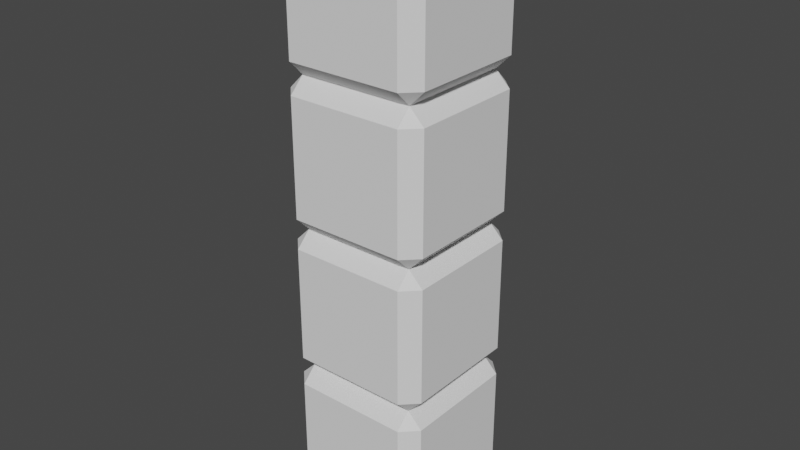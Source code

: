 # Source: primitive_4.blend  (saved by Blender 3.5.10; exported with 4.5.12 LTS)
import bpy
from mathutils import Matrix  # noqa: F401  (used for matrix-valued properties, if any)

bpy.ops.wm.read_factory_settings(use_empty=True)
scene = bpy.context.scene
scene.name = 'Scene'

# ---- collections
col_collection = bpy.data.collections.new('Collection'); scene.collection.children.link(col_collection)

# ---- world
world_world = bpy.data.worlds.new('World'); scene.world = world_world
world_world.use_nodes = True; world_world.node_tree.nodes.clear()
_N = world_world.node_tree.nodes; _L = world_world.node_tree.links
n0 = _N.new('ShaderNodeOutputWorld'); n0.name = 'World Output'; n0.location = (300, 300)
n1 = _N.new('ShaderNodeBackground'); n1.name = 'Background'; n1.location = (10, 300)
n1.inputs[0].default_value = (0.05088, 0.05088, 0.05088, 1.0)
_L.new(n1.outputs[0], n0.inputs[0])
n0.is_active_output = True
world_world.color = (0.05088, 0.05088, 0.05088)
world_world.use_sun_shadow = False
world_world.sun_shadow_jitter_overblur = 0.0

# ---- meshes
me_cube_001 = bpy.data.meshes.new('Cube.001')
me_cube_001.from_pydata([(-0.7947, -1.0, 0.7947), (-0.7947, -0.7947, 1.0), (-1.0, -0.7947, 0.7947), (-0.7947, 0.7947, 1.0), (-0.7947, 1.0, 0.7947), (-1.0, 0.7947, 0.7947), (-0.7947, -1.0, -0.7947), (-1.0, -0.7947, -0.7947), (-0.7947, -0.7947, -1.0), (-0.7947, 1.0, -0.7947), (-0.7947, 0.7947, -1.0), (-1.0, 0.7947, -0.7947), (0.7947, -1.0, 0.7947), (1.0, -0.7947, 0.7947), (0.7947, -0.7947, 1.0), (0.7947, 1.0, 0.7947), (0.7947, 0.7947, 1.0), (1.0, 0.7947, 0.7947), (0.7947, -1.0, -0.7947), (0.7947, -0.7947, -1.0), (1.0, -0.7947, -0.7947), (0.7947, 1.0, -0.7947), (1.0, 0.7947, -0.7947), (0.7947, 0.7947, -1.0)], [], [(14, 16, 3, 1), (20, 22, 17, 13), (21, 9, 4, 15), (2, 5, 11, 7), (8, 10, 23, 19), (0, 1, 2), (3, 4, 5), (6, 7, 8), (9, 10, 11), (12, 13, 14), (15, 16, 17), (18, 19, 20), (21, 22, 23), (6, 0, 2, 7), (1, 3, 5, 2), (4, 9, 11, 5), (10, 8, 7, 11), (18, 6, 8, 19), (9, 21, 23, 10), (22, 20, 19, 23), (12, 18, 20, 13), (21, 15, 17, 22), (16, 14, 13, 17), (0, 12, 14, 1), (15, 4, 3, 16), (6, 18, 12, 0)])
_uv = me_cube_001.uv_layers.new(name='UVMap')
_uv.uv.foreach_set('vector', [0.4007, 0.7757, 0.5993, 0.7757, 0.5993, 0.9743, 0.4007, 0.9743, 0.4007, 0.5257, 0.5993, 0.5257, 0.5993, 0.7243, 0.4007, 0.7243, 0.6507, 0.5257, 0.8493, 0.5257, 0.8493, 0.7243, 0.6507, 0.7243, 0.4007, 0.02567, 0.5993, 0.02567, 0.5993, 0.2243, 0.4007, 0.2243, 0.4007, 0.2757, 0.5993, 0.2757, 0.5993, 0.4743, 0.4007, 0.4743, 0.1507, 0.7243, 0.1507, 0.75, 0.125, 0.7243, 0.5993, 0.0, 0.625, 0.02567, 0.5993, 0.02567, 0.1507, 0.5257, 0.125, 0.5257, 0.1507, 0.5, 0.625, 0.2243, 0.5993, 0.25, 0.5993, 0.2243, 0.3493, 0.7243, 0.375, 0.7243, 0.3493, 0.75, 0.625, 0.7757, 0.5993, 0.7757, 0.5993, 0.75, 0.3493, 0.5257, 0.3493, 0.5, 0.375, 0.5257, 0.625, 0.4743, 0.5993, 0.5, 0.5993, 0.4743, 0.1507, 0.5257, 0.1507, 0.7243, 0.125, 0.7243, 0.125, 0.5257, 0.4007, 0.0, 0.5993, 0.0, 0.5993, 0.02567, 0.4007, 0.02567, 0.625, 0.02567, 0.625, 0.2243, 0.5993, 0.2243, 0.5993, 0.02567, 0.5993, 0.2757, 0.4007, 0.2757, 0.4007, 0.2243, 0.5993, 0.2243, 0.3493, 0.5257, 0.1507, 0.5257, 0.1507, 0.5, 0.3493, 0.5, 0.625, 0.2757, 0.625, 0.4743, 0.5993, 0.4743, 0.5993, 0.2757, 0.5993, 0.5257, 0.4007, 0.5257, 0.4007, 0.4743, 0.5993, 0.4743, 0.3493, 0.7243, 0.3493, 0.5257, 0.4007, 0.5257, 0.4007, 0.7243, 0.6507, 0.5257, 0.6507, 0.7243, 0.5993, 0.7243, 0.5993, 0.5257, 0.5993, 0.7757, 0.4007, 0.7757, 0.4007, 0.7243, 0.5993, 0.7243, 0.1507, 0.7243, 0.3493, 0.7243, 0.3493, 0.75, 0.1507, 0.75, 0.625, 0.7757, 0.625, 0.9743, 0.5993, 0.9743, 0.5993, 0.7757, 0.1507, 0.5257, 0.3493, 0.5257, 0.3493, 0.7243, 0.1507, 0.7243])
me_cube_001.update()
me_cube_001.normals_split_custom_set([tuple(v) for v in zip(*[iter([0.0, 0.0, 1.0, 0.0, 0.0, 1.0, 0.0, 0.0, 1.0, 0.0, 0.0, 1.0, 1.0, 0.0, 0.0, 1.0, 0.0, 0.0, 1.0, 0.0, 0.0, 1.0, 0.0, 0.0, 0.0, 1.0, 0.0, 0.0, 1.0, 0.0, 0.0, 1.0, 0.0, 0.0, 1.0, 0.0, -1.0, 0.0, 0.0, -1.0, 0.0, 0.0, -1.0, 0.0, 0.0, -1.0, 0.0, 0.0, 0.0, 0.0, -1.0, 0.0, 0.0, -1.0, 0.0, 0.0, -1.0, 0.0, 0.0, -1.0, -0.5774, -0.5774, 0.5774, -0.5774, -0.5774, 0.5774, -0.5774, -0.5774, 0.5774, -0.5774, 0.5774, 0.5774, -0.5774, 0.5774, 0.5774, -0.5774, 0.5774, 0.5774, -0.5774, -0.5774, -0.5774, -0.5774, -0.5774, -0.5774, -0.5774, -0.5774, -0.5774, -0.5774, 0.5774, -0.5774, -0.5774, 0.5774, -0.5774, -0.5774, 0.5774, -0.5774, 0.5774, -0.5774, 0.5774, 0.5774, -0.5774, 0.5774, 0.5774, -0.5774, 0.5774, 0.5774, 0.5774, 0.5774, 0.5774, 0.5774, 0.5774, 0.5774, 0.5774, 0.5774, 0.5774, -0.5774, -0.5774, 0.5774, -0.5774, -0.5774, 0.5774, -0.5774, -0.5774, 0.5774, 0.5774, -0.5774, 0.5774, 0.5774, -0.5774, 0.5774, 0.5774, -0.5774, -0.7071, -0.7071, 0.0, -0.7071, -0.7071, 0.0, -0.7071, -0.7071, 0.0, -0.7071, -0.7071, 0.0, -0.7071, 0.0, 0.7071, -0.7071, 0.0, 0.7071, -0.7071, 0.0, 0.7071, -0.7071, 0.0, 0.7071, -0.7071, 0.7071, 0.0, -0.7071, 0.7071, 0.0, -0.7071, 0.7071, 0.0, -0.7071, 0.7071, 0.0, -0.7071, 0.0, -0.7071, -0.7071, 0.0, -0.7071, -0.7071, 0.0, -0.7071, -0.7071, 0.0, -0.7071, 0.0, -0.7071, -0.7071, 0.0, -0.7071, -0.7071, 0.0, -0.7071, -0.7071, 0.0, -0.7071, -0.7071, 0.0, 0.7071, -0.7071, 0.0, 0.7071, -0.7071, 0.0, 0.7071, -0.7071, 0.0, 0.7071, -0.7071, 0.7071, 0.0, -0.7071, 0.7071, 0.0, -0.7071, 0.7071, 0.0, -0.7071, 0.7071, 0.0, -0.7071, 0.7071, -0.7071, 0.0, 0.7071, -0.7071, 0.0, 0.7071, -0.7071, 0.0, 0.7071, -0.7071, 0.0, 0.7071, 0.7071, 0.0, 0.7071, 0.7071, 0.0, 0.7071, 0.7071, 0.0, 0.7071, 0.7071, 0.0, 0.7071, 0.0, 0.7071, 0.7071, 0.0, 0.7071, 0.7071, 0.0, 0.7071, 0.7071, 0.0, 0.7071, 0.0, -0.7071, 0.7071, 0.0, -0.7071, 0.7071, 0.0, -0.7071, 0.7071, 0.0, -0.7071, 0.7071, 0.0, 0.7071, 0.7071, 0.0, 0.7071, 0.7071, 0.0, 0.7071, 0.7071, 0.0, 0.7071, 0.7071, 0.0, -1.0, 0.0, 0.0, -1.0, 0.0, 0.0, -1.0, 0.0, 0.0, -1.0, 0.0])] * 3)])
me_cube_002 = bpy.data.meshes.new('Cube.002')
me_cube_002.from_pydata([(-0.7947, -1.0, 0.7947), (-0.7947, -0.7947, 1.0), (-1.0, -0.7947, 0.7947), (-0.7947, 0.7947, 1.0), (-0.7947, 1.0, 0.7947), (-1.0, 0.7947, 0.7947), (-0.7947, -1.0, -0.7947), (-1.0, -0.7947, -0.7947), (-0.7947, -0.7947, -1.0), (-0.7947, 1.0, -0.7947), (-0.7947, 0.7947, -1.0), (-1.0, 0.7947, -0.7947), (0.7947, -1.0, 0.7947), (1.0, -0.7947, 0.7947), (0.7947, -0.7947, 1.0), (0.7947, 1.0, 0.7947), (0.7947, 0.7947, 1.0), (1.0, 0.7947, 0.7947), (0.7947, -1.0, -0.7947), (0.7947, -0.7947, -1.0), (1.0, -0.7947, -0.7947), (0.7947, 1.0, -0.7947), (1.0, 0.7947, -0.7947), (0.7947, 0.7947, -1.0)], [], [(14, 16, 3, 1), (20, 22, 17, 13), (21, 9, 4, 15), (2, 5, 11, 7), (8, 10, 23, 19), (0, 1, 2), (3, 4, 5), (6, 7, 8), (9, 10, 11), (12, 13, 14), (15, 16, 17), (18, 19, 20), (21, 22, 23), (6, 0, 2, 7), (1, 3, 5, 2), (4, 9, 11, 5), (10, 8, 7, 11), (18, 6, 8, 19), (9, 21, 23, 10), (22, 20, 19, 23), (12, 18, 20, 13), (21, 15, 17, 22), (16, 14, 13, 17), (0, 12, 14, 1), (15, 4, 3, 16), (6, 18, 12, 0)])
_uv = me_cube_002.uv_layers.new(name='UVMap')
_uv.uv.foreach_set('vector', [0.4007, 0.7757, 0.5993, 0.7757, 0.5993, 0.9743, 0.4007, 0.9743, 0.4007, 0.5257, 0.5993, 0.5257, 0.5993, 0.7243, 0.4007, 0.7243, 0.6507, 0.5257, 0.8493, 0.5257, 0.8493, 0.7243, 0.6507, 0.7243, 0.4007, 0.02567, 0.5993, 0.02567, 0.5993, 0.2243, 0.4007, 0.2243, 0.4007, 0.2757, 0.5993, 0.2757, 0.5993, 0.4743, 0.4007, 0.4743, 0.1507, 0.7243, 0.1507, 0.75, 0.125, 0.7243, 0.5993, 0.0, 0.625, 0.02567, 0.5993, 0.02567, 0.1507, 0.5257, 0.125, 0.5257, 0.1507, 0.5, 0.625, 0.2243, 0.5993, 0.25, 0.5993, 0.2243, 0.3493, 0.7243, 0.375, 0.7243, 0.3493, 0.75, 0.625, 0.7757, 0.5993, 0.7757, 0.5993, 0.75, 0.3493, 0.5257, 0.3493, 0.5, 0.375, 0.5257, 0.625, 0.4743, 0.5993, 0.5, 0.5993, 0.4743, 0.1507, 0.5257, 0.1507, 0.7243, 0.125, 0.7243, 0.125, 0.5257, 0.4007, 0.0, 0.5993, 0.0, 0.5993, 0.02567, 0.4007, 0.02567, 0.625, 0.02567, 0.625, 0.2243, 0.5993, 0.2243, 0.5993, 0.02567, 0.5993, 0.2757, 0.4007, 0.2757, 0.4007, 0.2243, 0.5993, 0.2243, 0.3493, 0.5257, 0.1507, 0.5257, 0.1507, 0.5, 0.3493, 0.5, 0.625, 0.2757, 0.625, 0.4743, 0.5993, 0.4743, 0.5993, 0.2757, 0.5993, 0.5257, 0.4007, 0.5257, 0.4007, 0.4743, 0.5993, 0.4743, 0.3493, 0.7243, 0.3493, 0.5257, 0.4007, 0.5257, 0.4007, 0.7243, 0.6507, 0.5257, 0.6507, 0.7243, 0.5993, 0.7243, 0.5993, 0.5257, 0.5993, 0.7757, 0.4007, 0.7757, 0.4007, 0.7243, 0.5993, 0.7243, 0.1507, 0.7243, 0.3493, 0.7243, 0.3493, 0.75, 0.1507, 0.75, 0.625, 0.7757, 0.625, 0.9743, 0.5993, 0.9743, 0.5993, 0.7757, 0.1507, 0.5257, 0.3493, 0.5257, 0.3493, 0.7243, 0.1507, 0.7243])
me_cube_002.update()
me_cube_002.normals_split_custom_set([tuple(v) for v in zip(*[iter([0.0, 0.0, 1.0, 0.0, 0.0, 1.0, 0.0, 0.0, 1.0, 0.0, 0.0, 1.0, 1.0, 0.0, 0.0, 1.0, 0.0, 0.0, 1.0, 0.0, 0.0, 1.0, 0.0, 0.0, 0.0, 1.0, 0.0, 0.0, 1.0, 0.0, 0.0, 1.0, 0.0, 0.0, 1.0, 0.0, -1.0, 0.0, 0.0, -1.0, 0.0, 0.0, -1.0, 0.0, 0.0, -1.0, 0.0, 0.0, 0.0, 0.0, -1.0, 0.0, 0.0, -1.0, 0.0, 0.0, -1.0, 0.0, 0.0, -1.0, -0.5774, -0.5774, 0.5774, -0.5774, -0.5774, 0.5774, -0.5774, -0.5774, 0.5774, -0.5774, 0.5774, 0.5774, -0.5774, 0.5774, 0.5774, -0.5774, 0.5774, 0.5774, -0.5774, -0.5774, -0.5774, -0.5774, -0.5774, -0.5774, -0.5774, -0.5774, -0.5774, -0.5774, 0.5774, -0.5774, -0.5774, 0.5774, -0.5774, -0.5774, 0.5774, -0.5774, 0.5774, -0.5774, 0.5774, 0.5774, -0.5774, 0.5774, 0.5774, -0.5774, 0.5774, 0.5774, 0.5774, 0.5774, 0.5774, 0.5774, 0.5774, 0.5774, 0.5774, 0.5774, 0.5774, -0.5774, -0.5774, 0.5774, -0.5774, -0.5774, 0.5774, -0.5774, -0.5774, 0.5774, 0.5774, -0.5774, 0.5774, 0.5774, -0.5774, 0.5774, 0.5774, -0.5774, -0.7071, -0.7071, 0.0, -0.7071, -0.7071, 0.0, -0.7071, -0.7071, 0.0, -0.7071, -0.7071, 0.0, -0.7071, 0.0, 0.7071, -0.7071, 0.0, 0.7071, -0.7071, 0.0, 0.7071, -0.7071, 0.0, 0.7071, -0.7071, 0.7071, 0.0, -0.7071, 0.7071, 0.0, -0.7071, 0.7071, 0.0, -0.7071, 0.7071, 0.0, -0.7071, 0.0, -0.7071, -0.7071, 0.0, -0.7071, -0.7071, 0.0, -0.7071, -0.7071, 0.0, -0.7071, 0.0, -0.7071, -0.7071, 0.0, -0.7071, -0.7071, 0.0, -0.7071, -0.7071, 0.0, -0.7071, -0.7071, 0.0, 0.7071, -0.7071, 0.0, 0.7071, -0.7071, 0.0, 0.7071, -0.7071, 0.0, 0.7071, -0.7071, 0.7071, 0.0, -0.7071, 0.7071, 0.0, -0.7071, 0.7071, 0.0, -0.7071, 0.7071, 0.0, -0.7071, 0.7071, -0.7071, 0.0, 0.7071, -0.7071, 0.0, 0.7071, -0.7071, 0.0, 0.7071, -0.7071, 0.0, 0.7071, 0.7071, 0.0, 0.7071, 0.7071, 0.0, 0.7071, 0.7071, 0.0, 0.7071, 0.7071, 0.0, 0.7071, 0.0, 0.7071, 0.7071, 0.0, 0.7071, 0.7071, 0.0, 0.7071, 0.7071, 0.0, 0.7071, 0.0, -0.7071, 0.7071, 0.0, -0.7071, 0.7071, 0.0, -0.7071, 0.7071, 0.0, -0.7071, 0.7071, 0.0, 0.7071, 0.7071, 0.0, 0.7071, 0.7071, 0.0, 0.7071, 0.7071, 0.0, 0.7071, 0.7071, 0.0, -1.0, 0.0, 0.0, -1.0, 0.0, 0.0, -1.0, 0.0, 0.0, -1.0, 0.0])] * 3)])
me_cube_003 = bpy.data.meshes.new('Cube.003')
me_cube_003.from_pydata([(-0.7947, -1.0, 0.7947), (-0.7947, -0.7947, 1.0), (-1.0, -0.7947, 0.7947), (-0.7947, 0.7947, 1.0), (-0.7947, 1.0, 0.7947), (-1.0, 0.7947, 0.7947), (-0.7947, -1.0, -0.7947), (-1.0, -0.7947, -0.7947), (-0.7947, -0.7947, -1.0), (-0.7947, 1.0, -0.7947), (-0.7947, 0.7947, -1.0), (-1.0, 0.7947, -0.7947), (0.7947, -1.0, 0.7947), (1.0, -0.7947, 0.7947), (0.7947, -0.7947, 1.0), (0.7947, 1.0, 0.7947), (0.7947, 0.7947, 1.0), (1.0, 0.7947, 0.7947), (0.7947, -1.0, -0.7947), (0.7947, -0.7947, -1.0), (1.0, -0.7947, -0.7947), (0.7947, 1.0, -0.7947), (1.0, 0.7947, -0.7947), (0.7947, 0.7947, -1.0)], [], [(14, 16, 3, 1), (20, 22, 17, 13), (21, 9, 4, 15), (2, 5, 11, 7), (8, 10, 23, 19), (0, 1, 2), (3, 4, 5), (6, 7, 8), (9, 10, 11), (12, 13, 14), (15, 16, 17), (18, 19, 20), (21, 22, 23), (6, 0, 2, 7), (1, 3, 5, 2), (4, 9, 11, 5), (10, 8, 7, 11), (18, 6, 8, 19), (9, 21, 23, 10), (22, 20, 19, 23), (12, 18, 20, 13), (21, 15, 17, 22), (16, 14, 13, 17), (0, 12, 14, 1), (15, 4, 3, 16), (6, 18, 12, 0)])
_uv = me_cube_003.uv_layers.new(name='UVMap')
_uv.uv.foreach_set('vector', [0.4007, 0.7757, 0.5993, 0.7757, 0.5993, 0.9743, 0.4007, 0.9743, 0.4007, 0.5257, 0.5993, 0.5257, 0.5993, 0.7243, 0.4007, 0.7243, 0.6507, 0.5257, 0.8493, 0.5257, 0.8493, 0.7243, 0.6507, 0.7243, 0.4007, 0.02567, 0.5993, 0.02567, 0.5993, 0.2243, 0.4007, 0.2243, 0.4007, 0.2757, 0.5993, 0.2757, 0.5993, 0.4743, 0.4007, 0.4743, 0.1507, 0.7243, 0.1507, 0.75, 0.125, 0.7243, 0.5993, 0.0, 0.625, 0.02567, 0.5993, 0.02567, 0.1507, 0.5257, 0.125, 0.5257, 0.1507, 0.5, 0.625, 0.2243, 0.5993, 0.25, 0.5993, 0.2243, 0.3493, 0.7243, 0.375, 0.7243, 0.3493, 0.75, 0.625, 0.7757, 0.5993, 0.7757, 0.5993, 0.75, 0.3493, 0.5257, 0.3493, 0.5, 0.375, 0.5257, 0.625, 0.4743, 0.5993, 0.5, 0.5993, 0.4743, 0.1507, 0.5257, 0.1507, 0.7243, 0.125, 0.7243, 0.125, 0.5257, 0.4007, 0.0, 0.5993, 0.0, 0.5993, 0.02567, 0.4007, 0.02567, 0.625, 0.02567, 0.625, 0.2243, 0.5993, 0.2243, 0.5993, 0.02567, 0.5993, 0.2757, 0.4007, 0.2757, 0.4007, 0.2243, 0.5993, 0.2243, 0.3493, 0.5257, 0.1507, 0.5257, 0.1507, 0.5, 0.3493, 0.5, 0.625, 0.2757, 0.625, 0.4743, 0.5993, 0.4743, 0.5993, 0.2757, 0.5993, 0.5257, 0.4007, 0.5257, 0.4007, 0.4743, 0.5993, 0.4743, 0.3493, 0.7243, 0.3493, 0.5257, 0.4007, 0.5257, 0.4007, 0.7243, 0.6507, 0.5257, 0.6507, 0.7243, 0.5993, 0.7243, 0.5993, 0.5257, 0.5993, 0.7757, 0.4007, 0.7757, 0.4007, 0.7243, 0.5993, 0.7243, 0.1507, 0.7243, 0.3493, 0.7243, 0.3493, 0.75, 0.1507, 0.75, 0.625, 0.7757, 0.625, 0.9743, 0.5993, 0.9743, 0.5993, 0.7757, 0.1507, 0.5257, 0.3493, 0.5257, 0.3493, 0.7243, 0.1507, 0.7243])
me_cube_003.update()
me_cube_003.normals_split_custom_set([tuple(v) for v in zip(*[iter([0.0, 0.0, 1.0, 0.0, 0.0, 1.0, 0.0, 0.0, 1.0, 0.0, 0.0, 1.0, 1.0, 0.0, 0.0, 1.0, 0.0, 0.0, 1.0, 0.0, 0.0, 1.0, 0.0, 0.0, 0.0, 1.0, 0.0, 0.0, 1.0, 0.0, 0.0, 1.0, 0.0, 0.0, 1.0, 0.0, -1.0, 0.0, 0.0, -1.0, 0.0, 0.0, -1.0, 0.0, 0.0, -1.0, 0.0, 0.0, 0.0, 0.0, -1.0, 0.0, 0.0, -1.0, 0.0, 0.0, -1.0, 0.0, 0.0, -1.0, -0.5774, -0.5774, 0.5774, -0.5774, -0.5774, 0.5774, -0.5774, -0.5774, 0.5774, -0.5774, 0.5774, 0.5774, -0.5774, 0.5774, 0.5774, -0.5774, 0.5774, 0.5774, -0.5774, -0.5774, -0.5774, -0.5774, -0.5774, -0.5774, -0.5774, -0.5774, -0.5774, -0.5774, 0.5774, -0.5774, -0.5774, 0.5774, -0.5774, -0.5774, 0.5774, -0.5774, 0.5774, -0.5774, 0.5774, 0.5774, -0.5774, 0.5774, 0.5774, -0.5774, 0.5774, 0.5774, 0.5774, 0.5774, 0.5774, 0.5774, 0.5774, 0.5774, 0.5774, 0.5774, 0.5774, -0.5774, -0.5774, 0.5774, -0.5774, -0.5774, 0.5774, -0.5774, -0.5774, 0.5774, 0.5774, -0.5774, 0.5774, 0.5774, -0.5774, 0.5774, 0.5774, -0.5774, -0.7071, -0.7071, 0.0, -0.7071, -0.7071, 0.0, -0.7071, -0.7071, 0.0, -0.7071, -0.7071, 0.0, -0.7071, 0.0, 0.7071, -0.7071, 0.0, 0.7071, -0.7071, 0.0, 0.7071, -0.7071, 0.0, 0.7071, -0.7071, 0.7071, 0.0, -0.7071, 0.7071, 0.0, -0.7071, 0.7071, 0.0, -0.7071, 0.7071, 0.0, -0.7071, 0.0, -0.7071, -0.7071, 0.0, -0.7071, -0.7071, 0.0, -0.7071, -0.7071, 0.0, -0.7071, 0.0, -0.7071, -0.7071, 0.0, -0.7071, -0.7071, 0.0, -0.7071, -0.7071, 0.0, -0.7071, -0.7071, 0.0, 0.7071, -0.7071, 0.0, 0.7071, -0.7071, 0.0, 0.7071, -0.7071, 0.0, 0.7071, -0.7071, 0.7071, 0.0, -0.7071, 0.7071, 0.0, -0.7071, 0.7071, 0.0, -0.7071, 0.7071, 0.0, -0.7071, 0.7071, -0.7071, 0.0, 0.7071, -0.7071, 0.0, 0.7071, -0.7071, 0.0, 0.7071, -0.7071, 0.0, 0.7071, 0.7071, 0.0, 0.7071, 0.7071, 0.0, 0.7071, 0.7071, 0.0, 0.7071, 0.7071, 0.0, 0.7071, 0.0, 0.7071, 0.7071, 0.0, 0.7071, 0.7071, 0.0, 0.7071, 0.7071, 0.0, 0.7071, 0.0, -0.7071, 0.7071, 0.0, -0.7071, 0.7071, 0.0, -0.7071, 0.7071, 0.0, -0.7071, 0.7071, 0.0, 0.7071, 0.7071, 0.0, 0.7071, 0.7071, 0.0, 0.7071, 0.7071, 0.0, 0.7071, 0.7071, 0.0, -1.0, 0.0, 0.0, -1.0, 0.0, 0.0, -1.0, 0.0, 0.0, -1.0, 0.0])] * 3)])
me_cube_004 = bpy.data.meshes.new('Cube.004')
me_cube_004.from_pydata([(-0.7947, -1.0, 0.7947), (-0.7947, -0.7947, 1.0), (-1.0, -0.7947, 0.7947), (-0.7947, 0.7947, 1.0), (-0.7947, 1.0, 0.7947), (-1.0, 0.7947, 0.7947), (-0.7947, -1.0, -0.7947), (-1.0, -0.7947, -0.7947), (-0.7947, -0.7947, -1.0), (-0.7947, 1.0, -0.7947), (-0.7947, 0.7947, -1.0), (-1.0, 0.7947, -0.7947), (0.7947, -1.0, 0.7947), (1.0, -0.7947, 0.7947), (0.7947, -0.7947, 1.0), (0.7947, 1.0, 0.7947), (0.7947, 0.7947, 1.0), (1.0, 0.7947, 0.7947), (0.7947, -1.0, -0.7947), (0.7947, -0.7947, -1.0), (1.0, -0.7947, -0.7947), (0.7947, 1.0, -0.7947), (1.0, 0.7947, -0.7947), (0.7947, 0.7947, -1.0)], [], [(14, 16, 3, 1), (20, 22, 17, 13), (21, 9, 4, 15), (2, 5, 11, 7), (8, 10, 23, 19), (0, 1, 2), (3, 4, 5), (6, 7, 8), (9, 10, 11), (12, 13, 14), (15, 16, 17), (18, 19, 20), (21, 22, 23), (6, 0, 2, 7), (1, 3, 5, 2), (4, 9, 11, 5), (10, 8, 7, 11), (18, 6, 8, 19), (9, 21, 23, 10), (22, 20, 19, 23), (12, 18, 20, 13), (21, 15, 17, 22), (16, 14, 13, 17), (0, 12, 14, 1), (15, 4, 3, 16), (6, 18, 12, 0)])
_uv = me_cube_004.uv_layers.new(name='UVMap')
_uv.uv.foreach_set('vector', [0.4007, 0.7757, 0.5993, 0.7757, 0.5993, 0.9743, 0.4007, 0.9743, 0.4007, 0.5257, 0.5993, 0.5257, 0.5993, 0.7243, 0.4007, 0.7243, 0.6507, 0.5257, 0.8493, 0.5257, 0.8493, 0.7243, 0.6507, 0.7243, 0.4007, 0.02567, 0.5993, 0.02567, 0.5993, 0.2243, 0.4007, 0.2243, 0.4007, 0.2757, 0.5993, 0.2757, 0.5993, 0.4743, 0.4007, 0.4743, 0.1507, 0.7243, 0.1507, 0.75, 0.125, 0.7243, 0.5993, 0.0, 0.625, 0.02567, 0.5993, 0.02567, 0.1507, 0.5257, 0.125, 0.5257, 0.1507, 0.5, 0.625, 0.2243, 0.5993, 0.25, 0.5993, 0.2243, 0.3493, 0.7243, 0.375, 0.7243, 0.3493, 0.75, 0.625, 0.7757, 0.5993, 0.7757, 0.5993, 0.75, 0.3493, 0.5257, 0.3493, 0.5, 0.375, 0.5257, 0.625, 0.4743, 0.5993, 0.5, 0.5993, 0.4743, 0.1507, 0.5257, 0.1507, 0.7243, 0.125, 0.7243, 0.125, 0.5257, 0.4007, 0.0, 0.5993, 0.0, 0.5993, 0.02567, 0.4007, 0.02567, 0.625, 0.02567, 0.625, 0.2243, 0.5993, 0.2243, 0.5993, 0.02567, 0.5993, 0.2757, 0.4007, 0.2757, 0.4007, 0.2243, 0.5993, 0.2243, 0.3493, 0.5257, 0.1507, 0.5257, 0.1507, 0.5, 0.3493, 0.5, 0.625, 0.2757, 0.625, 0.4743, 0.5993, 0.4743, 0.5993, 0.2757, 0.5993, 0.5257, 0.4007, 0.5257, 0.4007, 0.4743, 0.5993, 0.4743, 0.3493, 0.7243, 0.3493, 0.5257, 0.4007, 0.5257, 0.4007, 0.7243, 0.6507, 0.5257, 0.6507, 0.7243, 0.5993, 0.7243, 0.5993, 0.5257, 0.5993, 0.7757, 0.4007, 0.7757, 0.4007, 0.7243, 0.5993, 0.7243, 0.1507, 0.7243, 0.3493, 0.7243, 0.3493, 0.75, 0.1507, 0.75, 0.625, 0.7757, 0.625, 0.9743, 0.5993, 0.9743, 0.5993, 0.7757, 0.1507, 0.5257, 0.3493, 0.5257, 0.3493, 0.7243, 0.1507, 0.7243])
me_cube_004.update()
me_cube_004.normals_split_custom_set([tuple(v) for v in zip(*[iter([0.0, 0.0, 1.0, 0.0, 0.0, 1.0, 0.0, 0.0, 1.0, 0.0, 0.0, 1.0, 1.0, 0.0, 0.0, 1.0, 0.0, 0.0, 1.0, 0.0, 0.0, 1.0, 0.0, 0.0, 0.0, 1.0, 0.0, 0.0, 1.0, 0.0, 0.0, 1.0, 0.0, 0.0, 1.0, 0.0, -1.0, 0.0, 0.0, -1.0, 0.0, 0.0, -1.0, 0.0, 0.0, -1.0, 0.0, 0.0, 0.0, 0.0, -1.0, 0.0, 0.0, -1.0, 0.0, 0.0, -1.0, 0.0, 0.0, -1.0, -0.5774, -0.5774, 0.5774, -0.5774, -0.5774, 0.5774, -0.5774, -0.5774, 0.5774, -0.5774, 0.5774, 0.5774, -0.5774, 0.5774, 0.5774, -0.5774, 0.5774, 0.5774, -0.5774, -0.5774, -0.5774, -0.5774, -0.5774, -0.5774, -0.5774, -0.5774, -0.5774, -0.5774, 0.5774, -0.5774, -0.5774, 0.5774, -0.5774, -0.5774, 0.5774, -0.5774, 0.5774, -0.5774, 0.5774, 0.5774, -0.5774, 0.5774, 0.5774, -0.5774, 0.5774, 0.5774, 0.5774, 0.5774, 0.5774, 0.5774, 0.5774, 0.5774, 0.5774, 0.5774, 0.5774, -0.5774, -0.5774, 0.5774, -0.5774, -0.5774, 0.5774, -0.5774, -0.5774, 0.5774, 0.5774, -0.5774, 0.5774, 0.5774, -0.5774, 0.5774, 0.5774, -0.5774, -0.7071, -0.7071, 0.0, -0.7071, -0.7071, 0.0, -0.7071, -0.7071, 0.0, -0.7071, -0.7071, 0.0, -0.7071, 0.0, 0.7071, -0.7071, 0.0, 0.7071, -0.7071, 0.0, 0.7071, -0.7071, 0.0, 0.7071, -0.7071, 0.7071, 0.0, -0.7071, 0.7071, 0.0, -0.7071, 0.7071, 0.0, -0.7071, 0.7071, 0.0, -0.7071, 0.0, -0.7071, -0.7071, 0.0, -0.7071, -0.7071, 0.0, -0.7071, -0.7071, 0.0, -0.7071, 0.0, -0.7071, -0.7071, 0.0, -0.7071, -0.7071, 0.0, -0.7071, -0.7071, 0.0, -0.7071, -0.7071, 0.0, 0.7071, -0.7071, 0.0, 0.7071, -0.7071, 0.0, 0.7071, -0.7071, 0.0, 0.7071, -0.7071, 0.7071, 0.0, -0.7071, 0.7071, 0.0, -0.7071, 0.7071, 0.0, -0.7071, 0.7071, 0.0, -0.7071, 0.7071, -0.7071, 0.0, 0.7071, -0.7071, 0.0, 0.7071, -0.7071, 0.0, 0.7071, -0.7071, 0.0, 0.7071, 0.7071, 0.0, 0.7071, 0.7071, 0.0, 0.7071, 0.7071, 0.0, 0.7071, 0.7071, 0.0, 0.7071, 0.0, 0.7071, 0.7071, 0.0, 0.7071, 0.7071, 0.0, 0.7071, 0.7071, 0.0, 0.7071, 0.0, -0.7071, 0.7071, 0.0, -0.7071, 0.7071, 0.0, -0.7071, 0.7071, 0.0, -0.7071, 0.7071, 0.0, 0.7071, 0.7071, 0.0, 0.7071, 0.7071, 0.0, 0.7071, 0.7071, 0.0, 0.7071, 0.7071, 0.0, -1.0, 0.0, 0.0, -1.0, 0.0, 0.0, -1.0, 0.0, 0.0, -1.0, 0.0])] * 3)])

# ---- objects
ob_cube = bpy.data.objects.new('Cube', me_cube_001)
ob_cube_001 = bpy.data.objects.new('Cube.001', me_cube_002)
ob_cube_002 = bpy.data.objects.new('Cube.002', me_cube_003)
ob_cube_003 = bpy.data.objects.new('Cube.003', me_cube_004)

# ---- transforms, parenting, visibility, modifiers, constraints
ob_cube.location = (-2.384e-07, 1.379e-07, 2.384e-07)
ob_cube.rotation_euler = (1.571, -3.142, 2.029e-14)
ob_cube_001.location = (0.0, -1.386e-07, 4.0)
ob_cube_001.rotation_euler = (1.571, -3.142, 2.029e-14)
ob_cube_002.location = (3.576e-07, -6.718e-07, 6.0)
ob_cube_002.rotation_euler = (1.571, -3.142, 2.029e-14)
ob_cube_003.location = (-2.384e-07, 4.031e-07, 2.0)
ob_cube_003.rotation_euler = (1.571, -3.142, 2.029e-14)

# ---- collection membership
col_collection.objects.link(ob_cube)
col_collection.objects.link(ob_cube_001)
col_collection.objects.link(ob_cube_002)
col_collection.objects.link(ob_cube_003)

# ---- scene / render settings (as saved in the file)
scene.frame_start = 1; scene.frame_end = 250; scene.frame_set(1)
scene.render.engine = 'BLENDER_EEVEE_NEXT'
scene.cycles.sampling_pattern = 'TABULATED_SOBOL'
scene.view_settings.view_transform = 'Filmic'
bpy.context.view_layer.update()

# ---- added for rendering (the .blend has no active camera and no usable light): camera, sun
cam_auto = bpy.data.cameras.new('AutoCamera')
cam_auto.lens = 50.0
cam_auto.sensor_width = 36.0
cam_auto.clip_end = 1000.0
ob_auto_camera = bpy.data.objects.new('AutoCamera', cam_auto)
scene.collection.objects.link(ob_auto_camera)
ob_auto_camera.location = (7.85079, -9.42095, 9.28063)
ob_auto_camera.rotation_euler = (1.09748, -7.21219e-08, 0.694738)
scene.camera = ob_auto_camera
light_auto_sun = bpy.data.lights.new('AutoSun', 'SUN')
light_auto_sun.energy = 3.0
light_auto_sun.angle = 0.0523599
ob_auto_sun = bpy.data.objects.new('AutoSun', light_auto_sun)
scene.collection.objects.link(ob_auto_sun)
ob_auto_sun.rotation_euler = (0.872665, 0.174533, 0.523599)
bpy.context.view_layer.update()
